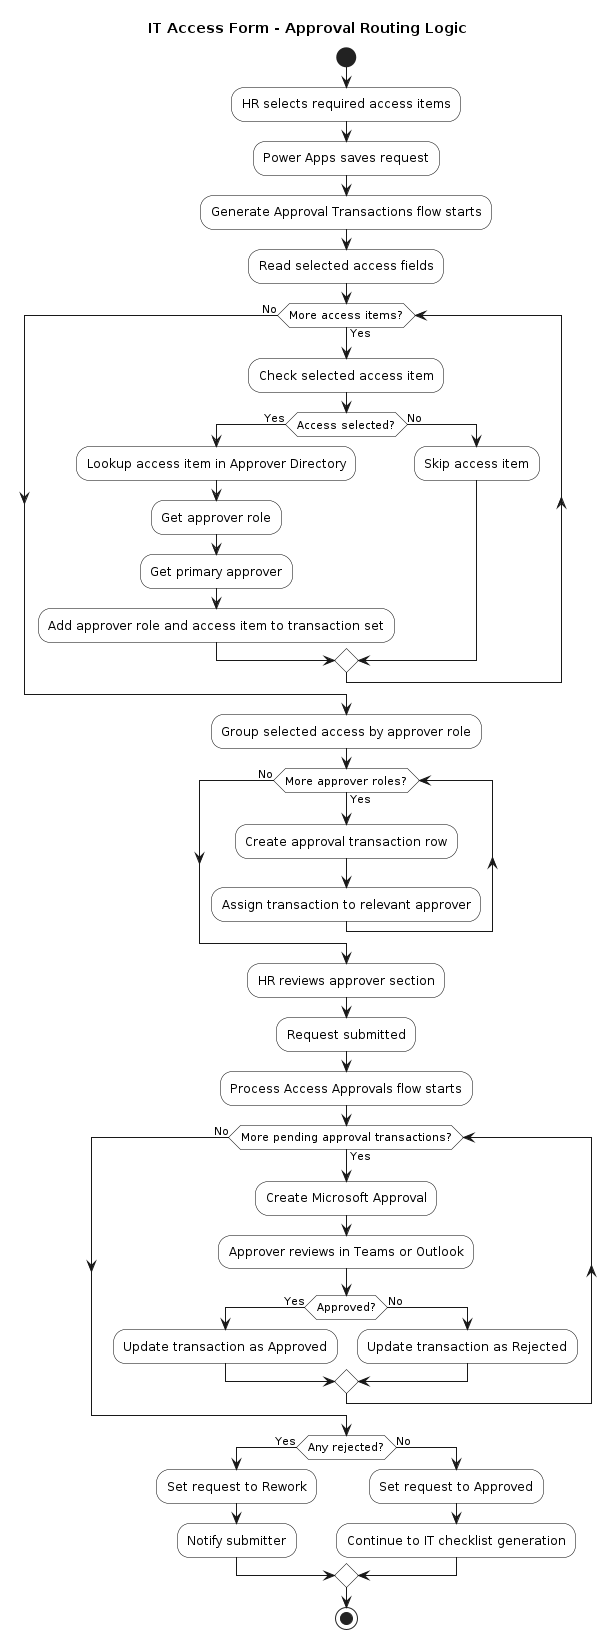

The diagram above was rendered by PlantUML. Its source (embedded in the PNG):
@startuml
title IT Access Form - Approval Routing Logic

skinparam shadowing false
skinparam activity {
  BackgroundColor White
  BorderColor Black
  FontColor Black
}

start

:HR selects required access items;

:Power Apps saves request;

:Generate Approval Transactions flow starts;

:Read selected access fields;

while (More access items?) is (Yes)
  :Check selected access item;

  if (Access selected?) then (Yes)
    :Lookup access item in Approver Directory;
    :Get approver role;
    :Get primary approver;
    :Add approver role and access item to transaction set;
  else (No)
    :Skip access item;
  endif

endwhile (No)

:Group selected access by approver role;

while (More approver roles?) is (Yes)
  :Create approval transaction row;
  :Assign transaction to relevant approver;
endwhile (No)

:HR reviews approver section;

:Request submitted;

:Process Access Approvals flow starts;

while (More pending approval transactions?) is (Yes)
  :Create Microsoft Approval;
  :Approver reviews in Teams or Outlook;

  if (Approved?) then (Yes)
    :Update transaction as Approved;
  else (No)
    :Update transaction as Rejected;
  endif

endwhile (No)

if (Any rejected?) then (Yes)
  :Set request to Rework;
  :Notify submitter;
else (No)
  :Set request to Approved;
  :Continue to IT checklist generation;
endif

stop
@enduml